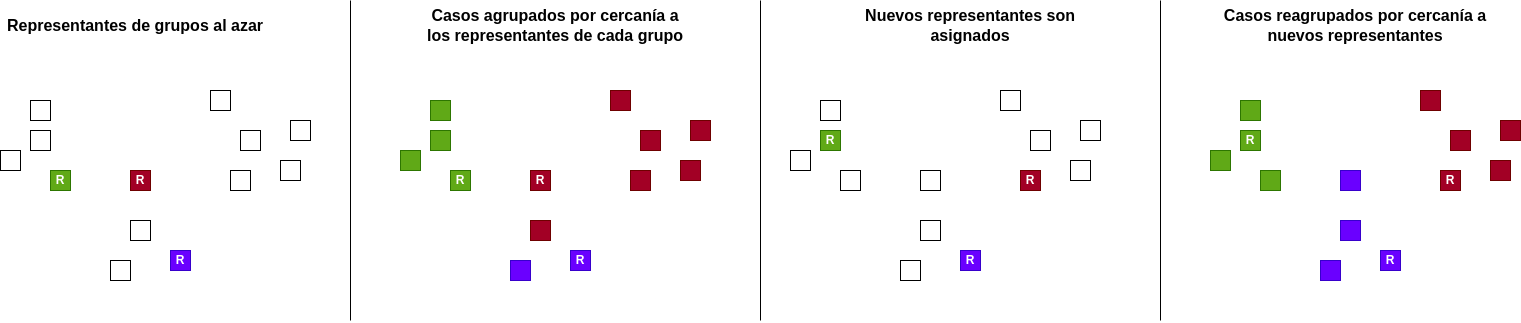

The diagram above was exported from draw.io. Its source (the exported page's mxGraphModel, read from the mxfile embedded in the PNG):
<mxGraphModel dx="2523" dy="949" grid="1" gridSize="10" guides="1" tooltips="1" connect="1" arrows="1" fold="1" page="1" pageScale="1" pageWidth="850" pageHeight="1100" math="0" shadow="0">
  <root>
    <mxCell id="0" />
    <mxCell id="1" parent="0" />
    <mxCell id="me6Q5Xu1R6eitLaCyb__-1" value="" style="rounded=0;whiteSpace=wrap;html=1;fillColor=#60a917;strokeColor=#2D7600;fontColor=#ffffff;" vertex="1" parent="1">
      <mxGeometry x="360" y="380" width="20" height="20" as="geometry" />
    </mxCell>
    <mxCell id="me6Q5Xu1R6eitLaCyb__-2" value="" style="rounded=0;whiteSpace=wrap;html=1;fillColor=#60a917;strokeColor=#2D7600;fontColor=#ffffff;" vertex="1" parent="1">
      <mxGeometry x="360" y="410" width="20" height="20" as="geometry" />
    </mxCell>
    <mxCell id="me6Q5Xu1R6eitLaCyb__-3" value="" style="rounded=0;whiteSpace=wrap;html=1;fillColor=#60a917;strokeColor=#2D7600;fontColor=#ffffff;" vertex="1" parent="1">
      <mxGeometry x="330" y="430" width="20" height="20" as="geometry" />
    </mxCell>
    <mxCell id="me6Q5Xu1R6eitLaCyb__-4" value="R" style="rounded=0;whiteSpace=wrap;html=1;fillColor=#60a917;strokeColor=#2D7600;fontStyle=1;fontColor=#ffffff;" vertex="1" parent="1">
      <mxGeometry x="380" y="450" width="20" height="20" as="geometry" />
    </mxCell>
    <mxCell id="me6Q5Xu1R6eitLaCyb__-5" value="R" style="rounded=0;whiteSpace=wrap;html=1;fillColor=#a20025;strokeColor=#6F0000;fontStyle=1;fontColor=#ffffff;" vertex="1" parent="1">
      <mxGeometry x="460" y="450" width="20" height="20" as="geometry" />
    </mxCell>
    <mxCell id="me6Q5Xu1R6eitLaCyb__-6" value="" style="rounded=0;whiteSpace=wrap;html=1;fillColor=#6a00ff;strokeColor=#3700CC;fontColor=#ffffff;" vertex="1" parent="1">
      <mxGeometry x="440" y="540" width="20" height="20" as="geometry" />
    </mxCell>
    <mxCell id="me6Q5Xu1R6eitLaCyb__-7" value="" style="rounded=0;whiteSpace=wrap;html=1;fillColor=#a20025;strokeColor=#6F0000;fontColor=#ffffff;" vertex="1" parent="1">
      <mxGeometry x="460" y="500" width="20" height="20" as="geometry" />
    </mxCell>
    <mxCell id="me6Q5Xu1R6eitLaCyb__-8" value="" style="rounded=0;whiteSpace=wrap;html=1;fillColor=#a20025;strokeColor=#6F0000;fontColor=#ffffff;" vertex="1" parent="1">
      <mxGeometry x="560" y="450" width="20" height="20" as="geometry" />
    </mxCell>
    <mxCell id="me6Q5Xu1R6eitLaCyb__-9" value="" style="rounded=0;whiteSpace=wrap;html=1;fillColor=#a20025;strokeColor=#6F0000;fontColor=#ffffff;" vertex="1" parent="1">
      <mxGeometry x="540" y="370" width="20" height="20" as="geometry" />
    </mxCell>
    <mxCell id="me6Q5Xu1R6eitLaCyb__-10" value="" style="rounded=0;whiteSpace=wrap;html=1;fillColor=#a20025;strokeColor=#6F0000;fontColor=#ffffff;" vertex="1" parent="1">
      <mxGeometry x="620" y="400" width="20" height="20" as="geometry" />
    </mxCell>
    <mxCell id="me6Q5Xu1R6eitLaCyb__-11" value="" style="rounded=0;whiteSpace=wrap;html=1;fillColor=#a20025;strokeColor=#6F0000;fontColor=#ffffff;" vertex="1" parent="1">
      <mxGeometry x="570" y="410" width="20" height="20" as="geometry" />
    </mxCell>
    <mxCell id="me6Q5Xu1R6eitLaCyb__-12" value="" style="rounded=0;whiteSpace=wrap;html=1;fillColor=#a20025;strokeColor=#6F0000;fontColor=#ffffff;" vertex="1" parent="1">
      <mxGeometry x="610" y="440" width="20" height="20" as="geometry" />
    </mxCell>
    <mxCell id="me6Q5Xu1R6eitLaCyb__-13" value="R" style="rounded=0;whiteSpace=wrap;html=1;fillColor=#6a00ff;strokeColor=#3700CC;fontStyle=1;fontColor=#ffffff;" vertex="1" parent="1">
      <mxGeometry x="500" y="530" width="20" height="20" as="geometry" />
    </mxCell>
    <mxCell id="me6Q5Xu1R6eitLaCyb__-14" value="" style="rounded=0;whiteSpace=wrap;html=1;" vertex="1" parent="1">
      <mxGeometry x="750" y="380" width="20" height="20" as="geometry" />
    </mxCell>
    <mxCell id="me6Q5Xu1R6eitLaCyb__-15" value="R" style="rounded=0;whiteSpace=wrap;html=1;fillColor=#60a917;strokeColor=#2D7600;fontStyle=1;fontColor=#ffffff;" vertex="1" parent="1">
      <mxGeometry x="750" y="410" width="20" height="20" as="geometry" />
    </mxCell>
    <mxCell id="me6Q5Xu1R6eitLaCyb__-16" value="" style="rounded=0;whiteSpace=wrap;html=1;" vertex="1" parent="1">
      <mxGeometry x="720" y="430" width="20" height="20" as="geometry" />
    </mxCell>
    <mxCell id="me6Q5Xu1R6eitLaCyb__-17" value="" style="rounded=0;whiteSpace=wrap;html=1;" vertex="1" parent="1">
      <mxGeometry x="770" y="450" width="20" height="20" as="geometry" />
    </mxCell>
    <mxCell id="me6Q5Xu1R6eitLaCyb__-18" value="" style="rounded=0;whiteSpace=wrap;html=1;" vertex="1" parent="1">
      <mxGeometry x="850" y="450" width="20" height="20" as="geometry" />
    </mxCell>
    <mxCell id="me6Q5Xu1R6eitLaCyb__-19" value="" style="rounded=0;whiteSpace=wrap;html=1;" vertex="1" parent="1">
      <mxGeometry x="830" y="540" width="20" height="20" as="geometry" />
    </mxCell>
    <mxCell id="me6Q5Xu1R6eitLaCyb__-20" value="" style="rounded=0;whiteSpace=wrap;html=1;" vertex="1" parent="1">
      <mxGeometry x="850" y="500" width="20" height="20" as="geometry" />
    </mxCell>
    <mxCell id="me6Q5Xu1R6eitLaCyb__-21" value="R" style="rounded=0;whiteSpace=wrap;html=1;fillColor=#a20025;strokeColor=#6F0000;fontStyle=1;fontColor=#ffffff;" vertex="1" parent="1">
      <mxGeometry x="950" y="450" width="20" height="20" as="geometry" />
    </mxCell>
    <mxCell id="me6Q5Xu1R6eitLaCyb__-22" value="" style="rounded=0;whiteSpace=wrap;html=1;" vertex="1" parent="1">
      <mxGeometry x="930" y="370" width="20" height="20" as="geometry" />
    </mxCell>
    <mxCell id="me6Q5Xu1R6eitLaCyb__-23" value="" style="rounded=0;whiteSpace=wrap;html=1;" vertex="1" parent="1">
      <mxGeometry x="1010" y="400" width="20" height="20" as="geometry" />
    </mxCell>
    <mxCell id="me6Q5Xu1R6eitLaCyb__-24" value="" style="rounded=0;whiteSpace=wrap;html=1;" vertex="1" parent="1">
      <mxGeometry x="960" y="410" width="20" height="20" as="geometry" />
    </mxCell>
    <mxCell id="me6Q5Xu1R6eitLaCyb__-25" value="" style="rounded=0;whiteSpace=wrap;html=1;" vertex="1" parent="1">
      <mxGeometry x="1000" y="440" width="20" height="20" as="geometry" />
    </mxCell>
    <mxCell id="me6Q5Xu1R6eitLaCyb__-26" value="R" style="rounded=0;whiteSpace=wrap;html=1;fillColor=#6a00ff;strokeColor=#3700CC;fontStyle=1;fontColor=#ffffff;" vertex="1" parent="1">
      <mxGeometry x="890" y="530" width="20" height="20" as="geometry" />
    </mxCell>
    <mxCell id="me6Q5Xu1R6eitLaCyb__-27" value="" style="rounded=0;whiteSpace=wrap;html=1;fillColor=#60a917;strokeColor=#2D7600;fontColor=#ffffff;" vertex="1" parent="1">
      <mxGeometry x="1170" y="380" width="20" height="20" as="geometry" />
    </mxCell>
    <mxCell id="me6Q5Xu1R6eitLaCyb__-28" value="R" style="rounded=0;whiteSpace=wrap;html=1;fillColor=#60a917;strokeColor=#2D7600;fontStyle=1;fontColor=#ffffff;" vertex="1" parent="1">
      <mxGeometry x="1170" y="410" width="20" height="20" as="geometry" />
    </mxCell>
    <mxCell id="me6Q5Xu1R6eitLaCyb__-29" value="" style="rounded=0;whiteSpace=wrap;html=1;fillColor=#60a917;strokeColor=#2D7600;fontColor=#ffffff;" vertex="1" parent="1">
      <mxGeometry x="1140" y="430" width="20" height="20" as="geometry" />
    </mxCell>
    <mxCell id="me6Q5Xu1R6eitLaCyb__-30" value="" style="rounded=0;whiteSpace=wrap;html=1;fillColor=#60a917;strokeColor=#2D7600;fontColor=#ffffff;" vertex="1" parent="1">
      <mxGeometry x="1190" y="450" width="20" height="20" as="geometry" />
    </mxCell>
    <mxCell id="me6Q5Xu1R6eitLaCyb__-31" value="" style="rounded=0;whiteSpace=wrap;html=1;fillColor=#6a00ff;strokeColor=#3700CC;fontColor=#ffffff;" vertex="1" parent="1">
      <mxGeometry x="1270" y="450" width="20" height="20" as="geometry" />
    </mxCell>
    <mxCell id="me6Q5Xu1R6eitLaCyb__-32" value="" style="rounded=0;whiteSpace=wrap;html=1;fillColor=#6a00ff;strokeColor=#3700CC;fontColor=#ffffff;" vertex="1" parent="1">
      <mxGeometry x="1250" y="540" width="20" height="20" as="geometry" />
    </mxCell>
    <mxCell id="me6Q5Xu1R6eitLaCyb__-33" value="" style="rounded=0;whiteSpace=wrap;html=1;fillColor=#6a00ff;strokeColor=#3700CC;fontColor=#ffffff;" vertex="1" parent="1">
      <mxGeometry x="1270" y="500" width="20" height="20" as="geometry" />
    </mxCell>
    <mxCell id="me6Q5Xu1R6eitLaCyb__-34" value="R" style="rounded=0;whiteSpace=wrap;html=1;fillColor=#a20025;strokeColor=#6F0000;fontStyle=1;fontColor=#ffffff;" vertex="1" parent="1">
      <mxGeometry x="1370" y="450" width="20" height="20" as="geometry" />
    </mxCell>
    <mxCell id="me6Q5Xu1R6eitLaCyb__-35" value="" style="rounded=0;whiteSpace=wrap;html=1;fillColor=#a20025;strokeColor=#6F0000;fontColor=#ffffff;" vertex="1" parent="1">
      <mxGeometry x="1350" y="370" width="20" height="20" as="geometry" />
    </mxCell>
    <mxCell id="me6Q5Xu1R6eitLaCyb__-36" value="" style="rounded=0;whiteSpace=wrap;html=1;fillColor=#a20025;strokeColor=#6F0000;fontColor=#ffffff;" vertex="1" parent="1">
      <mxGeometry x="1430" y="400" width="20" height="20" as="geometry" />
    </mxCell>
    <mxCell id="me6Q5Xu1R6eitLaCyb__-37" value="" style="rounded=0;whiteSpace=wrap;html=1;fillColor=#a20025;strokeColor=#6F0000;fontColor=#ffffff;" vertex="1" parent="1">
      <mxGeometry x="1380" y="410" width="20" height="20" as="geometry" />
    </mxCell>
    <mxCell id="me6Q5Xu1R6eitLaCyb__-38" value="" style="rounded=0;whiteSpace=wrap;html=1;fillColor=#a20025;strokeColor=#6F0000;fontColor=#ffffff;" vertex="1" parent="1">
      <mxGeometry x="1420" y="440" width="20" height="20" as="geometry" />
    </mxCell>
    <mxCell id="me6Q5Xu1R6eitLaCyb__-39" value="R" style="rounded=0;whiteSpace=wrap;html=1;fillColor=#6a00ff;strokeColor=#3700CC;fontStyle=1;fontColor=#ffffff;" vertex="1" parent="1">
      <mxGeometry x="1310" y="530" width="20" height="20" as="geometry" />
    </mxCell>
    <mxCell id="me6Q5Xu1R6eitLaCyb__-40" value="" style="rounded=0;whiteSpace=wrap;html=1;" vertex="1" parent="1">
      <mxGeometry x="-40" y="380" width="20" height="20" as="geometry" />
    </mxCell>
    <mxCell id="me6Q5Xu1R6eitLaCyb__-41" value="" style="rounded=0;whiteSpace=wrap;html=1;" vertex="1" parent="1">
      <mxGeometry x="-40" y="410" width="20" height="20" as="geometry" />
    </mxCell>
    <mxCell id="me6Q5Xu1R6eitLaCyb__-42" value="" style="rounded=0;whiteSpace=wrap;html=1;" vertex="1" parent="1">
      <mxGeometry x="-70" y="430" width="20" height="20" as="geometry" />
    </mxCell>
    <mxCell id="me6Q5Xu1R6eitLaCyb__-43" value="R" style="rounded=0;whiteSpace=wrap;html=1;fillColor=#60a917;strokeColor=#2D7600;fontStyle=1;fontColor=#ffffff;" vertex="1" parent="1">
      <mxGeometry x="-20" y="450" width="20" height="20" as="geometry" />
    </mxCell>
    <mxCell id="me6Q5Xu1R6eitLaCyb__-44" value="R" style="rounded=0;whiteSpace=wrap;html=1;fillColor=#a20025;strokeColor=#6F0000;fontStyle=1;fontColor=#ffffff;" vertex="1" parent="1">
      <mxGeometry x="60" y="450" width="20" height="20" as="geometry" />
    </mxCell>
    <mxCell id="me6Q5Xu1R6eitLaCyb__-45" value="" style="rounded=0;whiteSpace=wrap;html=1;" vertex="1" parent="1">
      <mxGeometry x="40" y="540" width="20" height="20" as="geometry" />
    </mxCell>
    <mxCell id="me6Q5Xu1R6eitLaCyb__-46" value="" style="rounded=0;whiteSpace=wrap;html=1;" vertex="1" parent="1">
      <mxGeometry x="60" y="500" width="20" height="20" as="geometry" />
    </mxCell>
    <mxCell id="me6Q5Xu1R6eitLaCyb__-47" value="" style="rounded=0;whiteSpace=wrap;html=1;" vertex="1" parent="1">
      <mxGeometry x="160" y="450" width="20" height="20" as="geometry" />
    </mxCell>
    <mxCell id="me6Q5Xu1R6eitLaCyb__-48" value="" style="rounded=0;whiteSpace=wrap;html=1;" vertex="1" parent="1">
      <mxGeometry x="140" y="370" width="20" height="20" as="geometry" />
    </mxCell>
    <mxCell id="me6Q5Xu1R6eitLaCyb__-49" value="" style="rounded=0;whiteSpace=wrap;html=1;" vertex="1" parent="1">
      <mxGeometry x="220" y="400" width="20" height="20" as="geometry" />
    </mxCell>
    <mxCell id="me6Q5Xu1R6eitLaCyb__-50" value="" style="rounded=0;whiteSpace=wrap;html=1;" vertex="1" parent="1">
      <mxGeometry x="170" y="410" width="20" height="20" as="geometry" />
    </mxCell>
    <mxCell id="me6Q5Xu1R6eitLaCyb__-51" value="" style="rounded=0;whiteSpace=wrap;html=1;" vertex="1" parent="1">
      <mxGeometry x="210" y="440" width="20" height="20" as="geometry" />
    </mxCell>
    <mxCell id="me6Q5Xu1R6eitLaCyb__-52" value="R" style="rounded=0;whiteSpace=wrap;html=1;fillColor=#6a00ff;strokeColor=#3700CC;fontStyle=1;fontColor=#ffffff;" vertex="1" parent="1">
      <mxGeometry x="100" y="530" width="20" height="20" as="geometry" />
    </mxCell>
    <mxCell id="me6Q5Xu1R6eitLaCyb__-53" value="&lt;b style=&quot;font-size: 16px;&quot;&gt;Representantes de grupos al azar&lt;/b&gt;" style="text;html=1;strokeColor=none;fillColor=none;align=center;verticalAlign=middle;whiteSpace=wrap;rounded=0;fontSize=16;" vertex="1" parent="1">
      <mxGeometry x="-70" y="290" width="270" height="30" as="geometry" />
    </mxCell>
    <mxCell id="me6Q5Xu1R6eitLaCyb__-54" value="&lt;b style=&quot;font-size: 16px;&quot;&gt;Casos agrupados por cercanía a los representantes de cada grupo&lt;/b&gt;" style="text;html=1;strokeColor=none;fillColor=none;align=center;verticalAlign=middle;whiteSpace=wrap;rounded=0;fontSize=16;" vertex="1" parent="1">
      <mxGeometry x="350" y="290" width="270" height="30" as="geometry" />
    </mxCell>
    <mxCell id="me6Q5Xu1R6eitLaCyb__-55" value="&lt;b style=&quot;font-size: 16px;&quot;&gt;Nuevos representantes son asignados&lt;/b&gt;" style="text;html=1;strokeColor=none;fillColor=none;align=center;verticalAlign=middle;whiteSpace=wrap;rounded=0;fontSize=16;" vertex="1" parent="1">
      <mxGeometry x="765" y="290" width="270" height="30" as="geometry" />
    </mxCell>
    <mxCell id="me6Q5Xu1R6eitLaCyb__-56" value="&lt;b style=&quot;font-size: 16px;&quot;&gt;Casos reagrupados por cercanía a nuevos representantes&lt;/b&gt;" style="text;html=1;strokeColor=none;fillColor=none;align=center;verticalAlign=middle;whiteSpace=wrap;rounded=0;fontSize=16;" vertex="1" parent="1">
      <mxGeometry x="1150" y="290" width="270" height="30" as="geometry" />
    </mxCell>
    <mxCell id="me6Q5Xu1R6eitLaCyb__-57" value="" style="endArrow=none;html=1;rounded=0;edgeStyle=orthogonalEdgeStyle;" edge="1" parent="1">
      <mxGeometry width="50" height="50" relative="1" as="geometry">
        <mxPoint x="280" y="600" as="sourcePoint" />
        <mxPoint x="280" y="280" as="targetPoint" />
      </mxGeometry>
    </mxCell>
    <mxCell id="me6Q5Xu1R6eitLaCyb__-58" value="" style="endArrow=none;html=1;rounded=0;edgeStyle=orthogonalEdgeStyle;" edge="1" parent="1">
      <mxGeometry width="50" height="50" relative="1" as="geometry">
        <mxPoint x="690" y="600" as="sourcePoint" />
        <mxPoint x="690" y="280" as="targetPoint" />
      </mxGeometry>
    </mxCell>
    <mxCell id="me6Q5Xu1R6eitLaCyb__-59" value="" style="endArrow=none;html=1;rounded=0;edgeStyle=orthogonalEdgeStyle;" edge="1" parent="1">
      <mxGeometry width="50" height="50" relative="1" as="geometry">
        <mxPoint x="1090" y="600" as="sourcePoint" />
        <mxPoint x="1090" y="280" as="targetPoint" />
      </mxGeometry>
    </mxCell>
  </root>
</mxGraphModel>